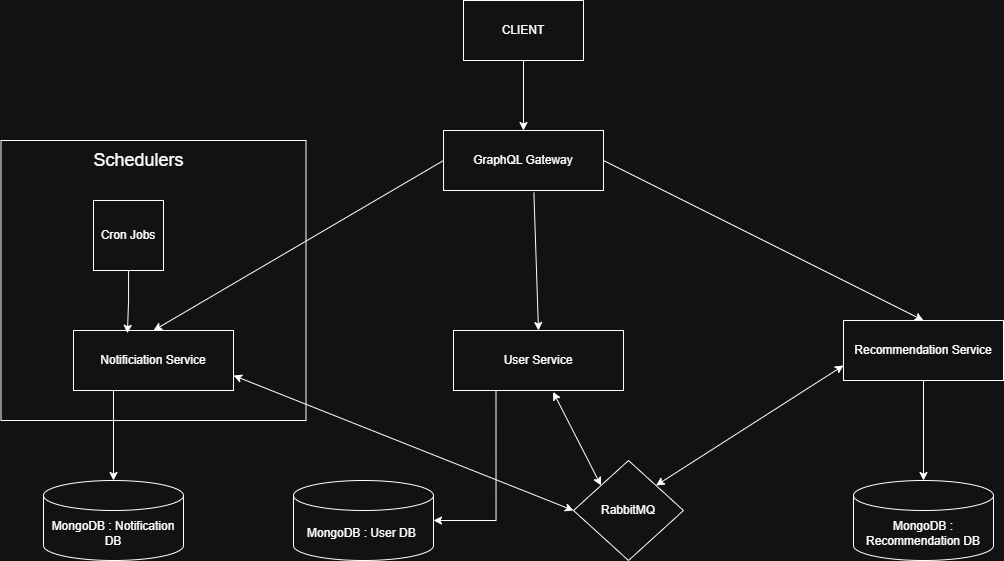

The diagram above was exported from draw.io. Its source (the exported page's mxGraphModel, read from the mxfile embedded in the PNG):
<mxGraphModel dx="2570" dy="696" grid="1" gridSize="10" guides="1" tooltips="1" connect="1" arrows="1" fold="1" page="1" pageScale="1" pageWidth="850" pageHeight="1100" math="0" shadow="0">
  <root>
    <mxCell id="0" />
    <mxCell id="1" parent="0" />
    <mxCell id="CayvtUFHyNkxEdYOwhJw-2" style="edgeStyle=orthogonalEdgeStyle;rounded=0;orthogonalLoop=1;jettySize=auto;html=1;exitX=0.5;exitY=1;exitDx=0;exitDy=0;" edge="1" parent="1" source="CayvtUFHyNkxEdYOwhJw-1" target="CayvtUFHyNkxEdYOwhJw-3">
      <mxGeometry relative="1" as="geometry">
        <mxPoint x="450.04761904761904" y="360" as="targetPoint" />
      </mxGeometry>
    </mxCell>
    <mxCell id="CayvtUFHyNkxEdYOwhJw-1" value="CLIENT" style="rounded=0;whiteSpace=wrap;html=1;" vertex="1" parent="1">
      <mxGeometry x="390" y="200" width="120" height="60" as="geometry" />
    </mxCell>
    <mxCell id="CayvtUFHyNkxEdYOwhJw-3" value="GraphQL Gateway" style="rounded=0;whiteSpace=wrap;html=1;" vertex="1" parent="1">
      <mxGeometry x="370.02" y="330" width="159.95" height="60" as="geometry" />
    </mxCell>
    <mxCell id="CayvtUFHyNkxEdYOwhJw-4" value="Notificiation Service" style="rounded=0;whiteSpace=wrap;html=1;" vertex="1" parent="1">
      <mxGeometry y="530" width="160" height="60" as="geometry" />
    </mxCell>
    <mxCell id="CayvtUFHyNkxEdYOwhJw-5" value="User Service" style="rounded=0;whiteSpace=wrap;html=1;" vertex="1" parent="1">
      <mxGeometry x="380" y="530" width="169.98" height="60" as="geometry" />
    </mxCell>
    <mxCell id="CayvtUFHyNkxEdYOwhJw-6" value="Recommendation Service" style="rounded=0;whiteSpace=wrap;html=1;" vertex="1" parent="1">
      <mxGeometry x="770" y="520" width="160" height="60" as="geometry" />
    </mxCell>
    <mxCell id="CayvtUFHyNkxEdYOwhJw-9" value="" style="endArrow=classic;html=1;rounded=0;exitX=1;exitY=0.5;exitDx=0;exitDy=0;entryX=0.5;entryY=0;entryDx=0;entryDy=0;" edge="1" parent="1" source="CayvtUFHyNkxEdYOwhJw-3" target="CayvtUFHyNkxEdYOwhJw-6">
      <mxGeometry width="50" height="50" relative="1" as="geometry">
        <mxPoint x="500" y="340" as="sourcePoint" />
        <mxPoint x="550" y="290" as="targetPoint" />
      </mxGeometry>
    </mxCell>
    <mxCell id="CayvtUFHyNkxEdYOwhJw-10" value="" style="endArrow=classic;html=1;rounded=0;exitX=0.565;exitY=1.033;exitDx=0;exitDy=0;exitPerimeter=0;entryX=0.5;entryY=0;entryDx=0;entryDy=0;" edge="1" parent="1" source="CayvtUFHyNkxEdYOwhJw-3" target="CayvtUFHyNkxEdYOwhJw-5">
      <mxGeometry width="50" height="50" relative="1" as="geometry">
        <mxPoint x="500" y="370" as="sourcePoint" />
        <mxPoint x="550" y="320" as="targetPoint" />
      </mxGeometry>
    </mxCell>
    <mxCell id="CayvtUFHyNkxEdYOwhJw-11" value="" style="endArrow=classic;html=1;rounded=0;exitX=0;exitY=0.5;exitDx=0;exitDy=0;entryX=0.5;entryY=0;entryDx=0;entryDy=0;" edge="1" parent="1" source="CayvtUFHyNkxEdYOwhJw-3" target="CayvtUFHyNkxEdYOwhJw-4">
      <mxGeometry width="50" height="50" relative="1" as="geometry">
        <mxPoint x="500" y="370" as="sourcePoint" />
        <mxPoint x="550" y="320" as="targetPoint" />
      </mxGeometry>
    </mxCell>
    <mxCell id="CayvtUFHyNkxEdYOwhJw-13" style="edgeStyle=orthogonalEdgeStyle;rounded=0;orthogonalLoop=1;jettySize=auto;html=1;entryX=0.337;entryY=0.047;entryDx=0;entryDy=0;entryPerimeter=0;" edge="1" parent="1" source="CayvtUFHyNkxEdYOwhJw-12" target="CayvtUFHyNkxEdYOwhJw-4">
      <mxGeometry relative="1" as="geometry" />
    </mxCell>
    <mxCell id="CayvtUFHyNkxEdYOwhJw-17" value="" style="swimlane;startSize=0;" vertex="1" parent="1">
      <mxGeometry x="-72.5" y="340" width="305" height="280" as="geometry" />
    </mxCell>
    <mxCell id="CayvtUFHyNkxEdYOwhJw-12" value="Cron Jobs" style="whiteSpace=wrap;html=1;aspect=fixed;" vertex="1" parent="CayvtUFHyNkxEdYOwhJw-17">
      <mxGeometry x="92.5" y="60" width="70" height="70" as="geometry" />
    </mxCell>
    <mxCell id="CayvtUFHyNkxEdYOwhJw-18" value="&lt;font style=&quot;font-size: 18px;&quot;&gt;Schedulers&lt;/font&gt;" style="text;html=1;align=center;verticalAlign=middle;resizable=0;points=[];autosize=1;strokeColor=none;fillColor=none;" vertex="1" parent="CayvtUFHyNkxEdYOwhJw-17">
      <mxGeometry x="82.5" width="110" height="40" as="geometry" />
    </mxCell>
    <mxCell id="CayvtUFHyNkxEdYOwhJw-19" value="MongoDB : Notification DB" style="shape=cylinder3;whiteSpace=wrap;html=1;boundedLbl=1;backgroundOutline=1;size=15;" vertex="1" parent="1">
      <mxGeometry x="-30" y="680" width="140" height="80" as="geometry" />
    </mxCell>
    <mxCell id="CayvtUFHyNkxEdYOwhJw-20" value="MongoDB : Recommendation DB" style="shape=cylinder3;whiteSpace=wrap;html=1;boundedLbl=1;backgroundOutline=1;size=15;" vertex="1" parent="1">
      <mxGeometry x="780" y="680" width="140" height="80" as="geometry" />
    </mxCell>
    <mxCell id="CayvtUFHyNkxEdYOwhJw-21" value="MongoDB : User DB&amp;nbsp;" style="shape=cylinder3;whiteSpace=wrap;html=1;boundedLbl=1;backgroundOutline=1;size=15;" vertex="1" parent="1">
      <mxGeometry x="220" y="680" width="140" height="80" as="geometry" />
    </mxCell>
    <mxCell id="CayvtUFHyNkxEdYOwhJw-22" value="RabbitMQ" style="rhombus;whiteSpace=wrap;html=1;" vertex="1" parent="1">
      <mxGeometry x="500" y="660" width="110" height="100" as="geometry" />
    </mxCell>
    <mxCell id="CayvtUFHyNkxEdYOwhJw-23" style="edgeStyle=orthogonalEdgeStyle;rounded=0;orthogonalLoop=1;jettySize=auto;html=1;exitX=0.25;exitY=1;exitDx=0;exitDy=0;entryX=1;entryY=0.5;entryDx=0;entryDy=0;entryPerimeter=0;" edge="1" parent="1" source="CayvtUFHyNkxEdYOwhJw-5" target="CayvtUFHyNkxEdYOwhJw-21">
      <mxGeometry relative="1" as="geometry" />
    </mxCell>
    <mxCell id="CayvtUFHyNkxEdYOwhJw-24" value="" style="endArrow=classic;startArrow=classic;html=1;rounded=0;exitX=0.586;exitY=1.024;exitDx=0;exitDy=0;exitPerimeter=0;entryX=0;entryY=0;entryDx=0;entryDy=0;" edge="1" parent="1" source="CayvtUFHyNkxEdYOwhJw-5" target="CayvtUFHyNkxEdYOwhJw-22">
      <mxGeometry width="50" height="50" relative="1" as="geometry">
        <mxPoint x="500" y="490" as="sourcePoint" />
        <mxPoint x="550" y="440" as="targetPoint" />
      </mxGeometry>
    </mxCell>
    <mxCell id="CayvtUFHyNkxEdYOwhJw-25" value="" style="endArrow=classic;startArrow=classic;html=1;rounded=0;exitX=1;exitY=0;exitDx=0;exitDy=0;entryX=0;entryY=0.75;entryDx=0;entryDy=0;" edge="1" parent="1" source="CayvtUFHyNkxEdYOwhJw-22" target="CayvtUFHyNkxEdYOwhJw-6">
      <mxGeometry width="50" height="50" relative="1" as="geometry">
        <mxPoint x="500" y="490" as="sourcePoint" />
        <mxPoint x="550" y="440" as="targetPoint" />
      </mxGeometry>
    </mxCell>
    <mxCell id="CayvtUFHyNkxEdYOwhJw-26" value="" style="endArrow=classic;startArrow=classic;html=1;rounded=0;exitX=0;exitY=0.5;exitDx=0;exitDy=0;entryX=1;entryY=0.75;entryDx=0;entryDy=0;" edge="1" parent="1" source="CayvtUFHyNkxEdYOwhJw-22" target="CayvtUFHyNkxEdYOwhJw-4">
      <mxGeometry width="50" height="50" relative="1" as="geometry">
        <mxPoint x="500" y="490" as="sourcePoint" />
        <mxPoint x="550" y="440" as="targetPoint" />
      </mxGeometry>
    </mxCell>
    <mxCell id="CayvtUFHyNkxEdYOwhJw-28" style="edgeStyle=orthogonalEdgeStyle;rounded=0;orthogonalLoop=1;jettySize=auto;html=1;exitX=0.25;exitY=1;exitDx=0;exitDy=0;entryX=0.5;entryY=0;entryDx=0;entryDy=0;entryPerimeter=0;" edge="1" parent="1" source="CayvtUFHyNkxEdYOwhJw-4" target="CayvtUFHyNkxEdYOwhJw-19">
      <mxGeometry relative="1" as="geometry" />
    </mxCell>
    <mxCell id="CayvtUFHyNkxEdYOwhJw-29" style="edgeStyle=orthogonalEdgeStyle;rounded=0;orthogonalLoop=1;jettySize=auto;html=1;exitX=0.5;exitY=1;exitDx=0;exitDy=0;entryX=0.5;entryY=0;entryDx=0;entryDy=0;entryPerimeter=0;" edge="1" parent="1" source="CayvtUFHyNkxEdYOwhJw-6" target="CayvtUFHyNkxEdYOwhJw-20">
      <mxGeometry relative="1" as="geometry" />
    </mxCell>
  </root>
</mxGraphModel>